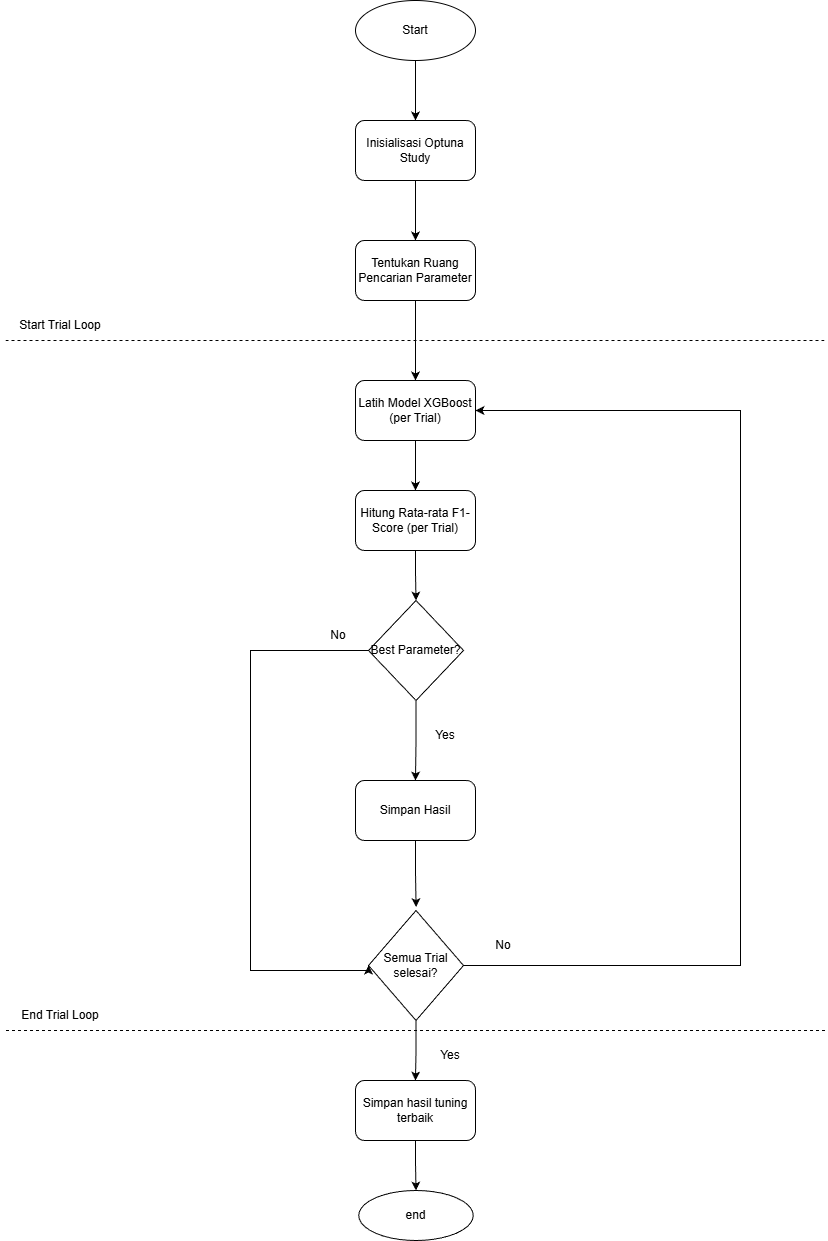

The diagram above was exported from draw.io. Its source (the exported page's mxGraphModel, read from the mxfile embedded in the PNG):
<mxGraphModel dx="1678" dy="914" grid="1" gridSize="10" guides="1" tooltips="1" connect="1" arrows="1" fold="1" page="1" pageScale="1" pageWidth="850" pageHeight="1100" math="0" shadow="0">
  <root>
    <mxCell id="0" />
    <mxCell id="1" parent="0" />
    <mxCell id="hy5h2Zd5FL8J52zyGyGb-7" style="edgeStyle=orthogonalEdgeStyle;rounded=0;orthogonalLoop=1;jettySize=auto;html=1;entryX=0.5;entryY=0;entryDx=0;entryDy=0;" edge="1" parent="1" source="hy5h2Zd5FL8J52zyGyGb-1" target="hy5h2Zd5FL8J52zyGyGb-2">
      <mxGeometry relative="1" as="geometry" />
    </mxCell>
    <mxCell id="hy5h2Zd5FL8J52zyGyGb-1" value="Start" style="ellipse;whiteSpace=wrap;html=1;" vertex="1" parent="1">
      <mxGeometry x="365" y="30" width="120" height="60" as="geometry" />
    </mxCell>
    <mxCell id="hy5h2Zd5FL8J52zyGyGb-8" style="edgeStyle=orthogonalEdgeStyle;rounded=0;orthogonalLoop=1;jettySize=auto;html=1;entryX=0.5;entryY=0;entryDx=0;entryDy=0;" edge="1" parent="1" source="hy5h2Zd5FL8J52zyGyGb-2" target="hy5h2Zd5FL8J52zyGyGb-3">
      <mxGeometry relative="1" as="geometry" />
    </mxCell>
    <mxCell id="hy5h2Zd5FL8J52zyGyGb-2" value="Inisialisasi Optuna Study" style="rounded=1;whiteSpace=wrap;html=1;" vertex="1" parent="1">
      <mxGeometry x="365" y="150" width="120" height="60" as="geometry" />
    </mxCell>
    <mxCell id="hy5h2Zd5FL8J52zyGyGb-9" style="edgeStyle=orthogonalEdgeStyle;rounded=0;orthogonalLoop=1;jettySize=auto;html=1;entryX=0.5;entryY=0;entryDx=0;entryDy=0;" edge="1" parent="1" source="hy5h2Zd5FL8J52zyGyGb-3" target="hy5h2Zd5FL8J52zyGyGb-6">
      <mxGeometry relative="1" as="geometry" />
    </mxCell>
    <mxCell id="hy5h2Zd5FL8J52zyGyGb-3" value="Tentukan Ruang Pencarian Parameter" style="rounded=1;whiteSpace=wrap;html=1;" vertex="1" parent="1">
      <mxGeometry x="365" y="270" width="120" height="60" as="geometry" />
    </mxCell>
    <mxCell id="hy5h2Zd5FL8J52zyGyGb-4" value="" style="endArrow=none;dashed=1;html=1;rounded=0;" edge="1" parent="1">
      <mxGeometry width="50" height="50" relative="1" as="geometry">
        <mxPoint x="15" y="370" as="sourcePoint" />
        <mxPoint x="835" y="370" as="targetPoint" />
      </mxGeometry>
    </mxCell>
    <mxCell id="hy5h2Zd5FL8J52zyGyGb-5" value="Start Trial Loop" style="text;html=1;whiteSpace=wrap;strokeColor=none;fillColor=none;align=center;verticalAlign=middle;rounded=0;" vertex="1" parent="1">
      <mxGeometry x="10" y="340" width="120" height="30" as="geometry" />
    </mxCell>
    <mxCell id="hy5h2Zd5FL8J52zyGyGb-11" style="edgeStyle=orthogonalEdgeStyle;rounded=0;orthogonalLoop=1;jettySize=auto;html=1;entryX=0.5;entryY=0;entryDx=0;entryDy=0;" edge="1" parent="1" source="hy5h2Zd5FL8J52zyGyGb-6" target="hy5h2Zd5FL8J52zyGyGb-10">
      <mxGeometry relative="1" as="geometry" />
    </mxCell>
    <mxCell id="hy5h2Zd5FL8J52zyGyGb-6" value="Latih Model XGBoost (per Trial)" style="rounded=1;whiteSpace=wrap;html=1;" vertex="1" parent="1">
      <mxGeometry x="365" y="410" width="120" height="60" as="geometry" />
    </mxCell>
    <mxCell id="hy5h2Zd5FL8J52zyGyGb-15" style="edgeStyle=orthogonalEdgeStyle;rounded=0;orthogonalLoop=1;jettySize=auto;html=1;entryX=0.5;entryY=0;entryDx=0;entryDy=0;" edge="1" parent="1" source="hy5h2Zd5FL8J52zyGyGb-10" target="hy5h2Zd5FL8J52zyGyGb-14">
      <mxGeometry relative="1" as="geometry" />
    </mxCell>
    <mxCell id="hy5h2Zd5FL8J52zyGyGb-10" value="Hitung Rata-rata F1-Score (per Trial)" style="rounded=1;whiteSpace=wrap;html=1;" vertex="1" parent="1">
      <mxGeometry x="365" y="520" width="120" height="60" as="geometry" />
    </mxCell>
    <mxCell id="hy5h2Zd5FL8J52zyGyGb-17" style="edgeStyle=orthogonalEdgeStyle;rounded=0;orthogonalLoop=1;jettySize=auto;html=1;entryX=0.5;entryY=0;entryDx=0;entryDy=0;" edge="1" parent="1" source="hy5h2Zd5FL8J52zyGyGb-14" target="hy5h2Zd5FL8J52zyGyGb-16">
      <mxGeometry relative="1" as="geometry" />
    </mxCell>
    <mxCell id="hy5h2Zd5FL8J52zyGyGb-30" style="edgeStyle=orthogonalEdgeStyle;rounded=0;orthogonalLoop=1;jettySize=auto;html=1;entryX=0;entryY=0.5;entryDx=0;entryDy=0;" edge="1" parent="1" source="hy5h2Zd5FL8J52zyGyGb-14" target="hy5h2Zd5FL8J52zyGyGb-20">
      <mxGeometry relative="1" as="geometry">
        <mxPoint x="280" y="1010" as="targetPoint" />
        <Array as="points">
          <mxPoint x="260" y="680" />
          <mxPoint x="260" y="1000" />
          <mxPoint x="378" y="1000" />
        </Array>
      </mxGeometry>
    </mxCell>
    <mxCell id="hy5h2Zd5FL8J52zyGyGb-14" value="Best Parameter?" style="rhombus;whiteSpace=wrap;html=1;" vertex="1" parent="1">
      <mxGeometry x="378" y="630" width="95" height="100" as="geometry" />
    </mxCell>
    <mxCell id="hy5h2Zd5FL8J52zyGyGb-16" value="Simpan Hasil" style="rounded=1;whiteSpace=wrap;html=1;" vertex="1" parent="1">
      <mxGeometry x="365" y="810" width="120" height="60" as="geometry" />
    </mxCell>
    <mxCell id="hy5h2Zd5FL8J52zyGyGb-18" value="Yes" style="text;html=1;whiteSpace=wrap;strokeColor=none;fillColor=none;align=center;verticalAlign=middle;rounded=0;" vertex="1" parent="1">
      <mxGeometry x="425" y="750" width="60" height="30" as="geometry" />
    </mxCell>
    <mxCell id="hy5h2Zd5FL8J52zyGyGb-24" style="edgeStyle=orthogonalEdgeStyle;rounded=0;orthogonalLoop=1;jettySize=auto;html=1;entryX=0.5;entryY=0;entryDx=0;entryDy=0;" edge="1" parent="1" source="hy5h2Zd5FL8J52zyGyGb-20" target="hy5h2Zd5FL8J52zyGyGb-22">
      <mxGeometry relative="1" as="geometry" />
    </mxCell>
    <mxCell id="hy5h2Zd5FL8J52zyGyGb-28" style="edgeStyle=orthogonalEdgeStyle;rounded=0;orthogonalLoop=1;jettySize=auto;html=1;entryX=1;entryY=0.5;entryDx=0;entryDy=0;" edge="1" parent="1" source="hy5h2Zd5FL8J52zyGyGb-20" target="hy5h2Zd5FL8J52zyGyGb-6">
      <mxGeometry relative="1" as="geometry">
        <mxPoint x="640" y="429.9999999999998" as="targetPoint" />
        <Array as="points">
          <mxPoint x="750" y="995" />
          <mxPoint x="750" y="440" />
        </Array>
      </mxGeometry>
    </mxCell>
    <mxCell id="hy5h2Zd5FL8J52zyGyGb-20" value="Semua Trial selesai?" style="rhombus;whiteSpace=wrap;html=1;" vertex="1" parent="1">
      <mxGeometry x="378" y="940" width="95" height="110" as="geometry" />
    </mxCell>
    <mxCell id="hy5h2Zd5FL8J52zyGyGb-26" style="edgeStyle=orthogonalEdgeStyle;rounded=0;orthogonalLoop=1;jettySize=auto;html=1;entryX=0.5;entryY=0;entryDx=0;entryDy=0;" edge="1" parent="1" source="hy5h2Zd5FL8J52zyGyGb-22" target="hy5h2Zd5FL8J52zyGyGb-25">
      <mxGeometry relative="1" as="geometry" />
    </mxCell>
    <mxCell id="hy5h2Zd5FL8J52zyGyGb-22" value="Simpan hasil tuning terbaik" style="rounded=1;whiteSpace=wrap;html=1;" vertex="1" parent="1">
      <mxGeometry x="365" y="1110" width="120" height="60" as="geometry" />
    </mxCell>
    <mxCell id="hy5h2Zd5FL8J52zyGyGb-23" style="edgeStyle=orthogonalEdgeStyle;rounded=0;orthogonalLoop=1;jettySize=auto;html=1;entryX=0.501;entryY=-0.031;entryDx=0;entryDy=0;entryPerimeter=0;" edge="1" parent="1" source="hy5h2Zd5FL8J52zyGyGb-16" target="hy5h2Zd5FL8J52zyGyGb-20">
      <mxGeometry relative="1" as="geometry" />
    </mxCell>
    <mxCell id="hy5h2Zd5FL8J52zyGyGb-25" value="end" style="ellipse;whiteSpace=wrap;html=1;" vertex="1" parent="1">
      <mxGeometry x="368.25" y="1220" width="114.5" height="50" as="geometry" />
    </mxCell>
    <mxCell id="hy5h2Zd5FL8J52zyGyGb-27" value="Yes" style="text;html=1;whiteSpace=wrap;strokeColor=none;fillColor=none;align=center;verticalAlign=middle;rounded=0;" vertex="1" parent="1">
      <mxGeometry x="430" y="1070" width="60" height="30" as="geometry" />
    </mxCell>
    <mxCell id="hy5h2Zd5FL8J52zyGyGb-29" value="No" style="text;html=1;whiteSpace=wrap;strokeColor=none;fillColor=none;align=center;verticalAlign=middle;rounded=0;" vertex="1" parent="1">
      <mxGeometry x="482.75" y="960" width="60" height="30" as="geometry" />
    </mxCell>
    <mxCell id="hy5h2Zd5FL8J52zyGyGb-31" value="No" style="text;html=1;whiteSpace=wrap;strokeColor=none;fillColor=none;align=center;verticalAlign=middle;rounded=0;" vertex="1" parent="1">
      <mxGeometry x="318" y="650" width="60" height="30" as="geometry" />
    </mxCell>
    <mxCell id="hy5h2Zd5FL8J52zyGyGb-32" value="" style="endArrow=none;dashed=1;html=1;rounded=0;" edge="1" parent="1">
      <mxGeometry width="50" height="50" relative="1" as="geometry">
        <mxPoint x="15.5" y="1060" as="sourcePoint" />
        <mxPoint x="835.5" y="1060" as="targetPoint" />
      </mxGeometry>
    </mxCell>
    <mxCell id="hy5h2Zd5FL8J52zyGyGb-33" value="End Trial Loop" style="text;html=1;whiteSpace=wrap;strokeColor=none;fillColor=none;align=center;verticalAlign=middle;rounded=0;" vertex="1" parent="1">
      <mxGeometry x="10" y="1030" width="120" height="30" as="geometry" />
    </mxCell>
  </root>
</mxGraphModel>